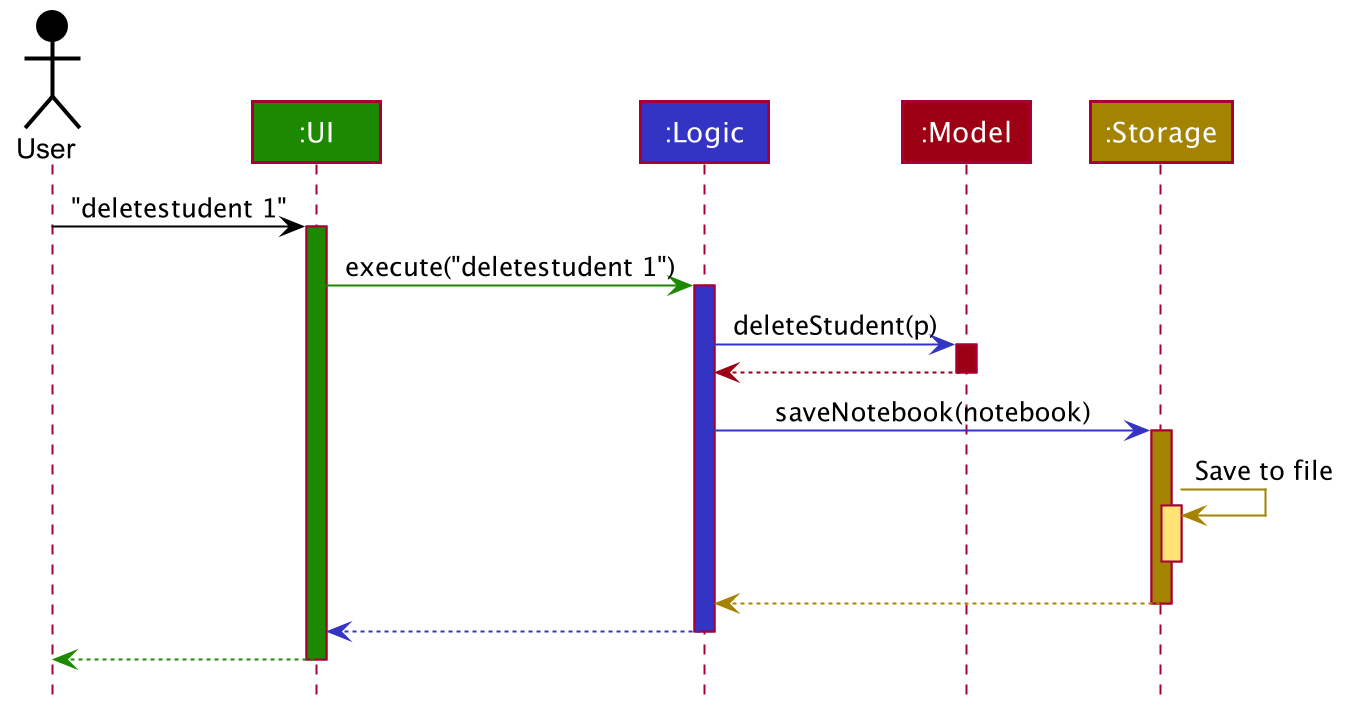

The diagram above was rendered by PlantUML. Its source (embedded in the PNG):
@startuml








skinparam BackgroundColor #FFFFFFF

skinparam Shadowing false

skinparam Class {
    FontColor #FFFFFF
    BorderThickness 1
    BorderColor #FFFFFF
    StereotypeFontColor #FFFFFF
    FontName Arial
}

skinparam Actor {
    BorderColor #000000
    Color #000000
    FontName Arial
}

skinparam Sequence {
    MessageAlign center
    BoxFontSize 15
    BoxPadding 0
    BoxFontColor #FFFFFF
    FontName Arial
}

skinparam Participant {
    FontColor #FFFFFFF
    Padding 20
}

skinparam MinClassWidth 50
skinparam ParticipantPadding 10
skinparam Shadowing false
skinparam DefaultTextAlignment center
skinparam packageStyle Rectangle

hide footbox
hide members
hide circle

Actor User as user #000000
Participant ":UI" as ui #1D8900
Participant ":Logic" as logic #3333C4
Participant ":Model" as model #9D0012
Participant ":Storage" as storage #A38300

user -[#000000]> ui : "deletestudent 1"
activate ui #1D8900

ui -[#1D8900]> logic : execute("deletestudent 1")
activate logic #3333C4

logic -[#3333C4]> model : deleteStudent(p)
activate model #9D0012

model -[#9D0012]-> logic
deactivate model

logic -[#3333C4]> storage : saveNotebook(notebook)
activate storage #A38300

storage -[#A38300]> storage : Save to file
activate storage #FFE374
deactivate storage

storage --[#A38300]> logic
deactivate storage

logic --[#3333C4]> ui
deactivate logic

ui--[#1D8900]> user
deactivate ui
@enduml